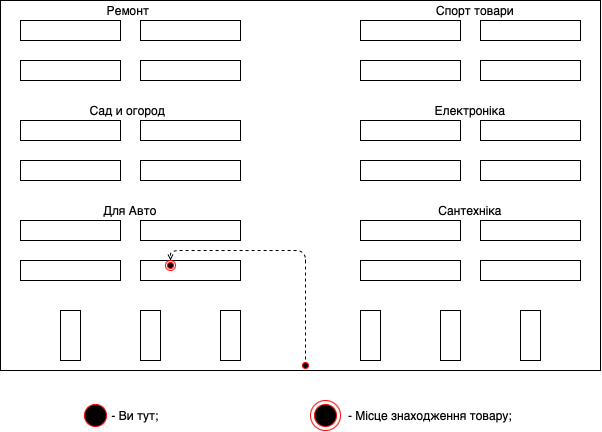

The diagram above was exported from draw.io. Its source (the exported page's mxGraphModel, read from the mxfile embedded in the PNG):
<mxGraphModel dx="788" dy="538" grid="1" gridSize="10" guides="1" tooltips="1" connect="1" arrows="1" fold="1" page="1" pageScale="1" pageWidth="827" pageHeight="1169" math="0" shadow="0">
  <root>
    <mxCell id="0" />
    <mxCell id="1" parent="0" />
    <mxCell id="N5xqSzeXtgch6R9Lca7W-2" value="" style="rounded=0;whiteSpace=wrap;html=1;fillColor=none;" parent="1" vertex="1">
      <mxGeometry x="100" y="60" width="100" height="20" as="geometry" />
    </mxCell>
    <mxCell id="N5xqSzeXtgch6R9Lca7W-3" value="" style="rounded=0;whiteSpace=wrap;html=1;fillColor=none;" parent="1" vertex="1">
      <mxGeometry x="220" y="60" width="100" height="20" as="geometry" />
    </mxCell>
    <mxCell id="N5xqSzeXtgch6R9Lca7W-4" value="" style="rounded=0;whiteSpace=wrap;html=1;fillColor=none;" parent="1" vertex="1">
      <mxGeometry x="100" y="100" width="100" height="20" as="geometry" />
    </mxCell>
    <mxCell id="N5xqSzeXtgch6R9Lca7W-5" value="" style="rounded=0;whiteSpace=wrap;html=1;fillColor=none;" parent="1" vertex="1">
      <mxGeometry x="220" y="100" width="100" height="20" as="geometry" />
    </mxCell>
    <mxCell id="N5xqSzeXtgch6R9Lca7W-6" value="" style="rounded=0;whiteSpace=wrap;html=1;fillColor=none;" parent="1" vertex="1">
      <mxGeometry x="440" y="60" width="100" height="20" as="geometry" />
    </mxCell>
    <mxCell id="N5xqSzeXtgch6R9Lca7W-7" value="" style="rounded=0;whiteSpace=wrap;html=1;fillColor=none;" parent="1" vertex="1">
      <mxGeometry x="560" y="60" width="100" height="20" as="geometry" />
    </mxCell>
    <mxCell id="N5xqSzeXtgch6R9Lca7W-8" value="" style="rounded=0;whiteSpace=wrap;html=1;fillColor=none;" parent="1" vertex="1">
      <mxGeometry x="440" y="100" width="100" height="20" as="geometry" />
    </mxCell>
    <mxCell id="N5xqSzeXtgch6R9Lca7W-9" value="" style="rounded=0;whiteSpace=wrap;html=1;fillColor=none;" parent="1" vertex="1">
      <mxGeometry x="560" y="100" width="100" height="20" as="geometry" />
    </mxCell>
    <mxCell id="N5xqSzeXtgch6R9Lca7W-10" value="" style="rounded=0;whiteSpace=wrap;html=1;fillColor=none;" parent="1" vertex="1">
      <mxGeometry x="100" y="160" width="100" height="20" as="geometry" />
    </mxCell>
    <mxCell id="N5xqSzeXtgch6R9Lca7W-11" value="" style="rounded=0;whiteSpace=wrap;html=1;fillColor=none;" parent="1" vertex="1">
      <mxGeometry x="220" y="160" width="100" height="20" as="geometry" />
    </mxCell>
    <mxCell id="N5xqSzeXtgch6R9Lca7W-12" value="" style="rounded=0;whiteSpace=wrap;html=1;fillColor=none;" parent="1" vertex="1">
      <mxGeometry x="100" y="200" width="100" height="20" as="geometry" />
    </mxCell>
    <mxCell id="N5xqSzeXtgch6R9Lca7W-13" value="" style="rounded=0;whiteSpace=wrap;html=1;fillColor=none;" parent="1" vertex="1">
      <mxGeometry x="220" y="200" width="100" height="20" as="geometry" />
    </mxCell>
    <mxCell id="N5xqSzeXtgch6R9Lca7W-14" value="" style="rounded=0;whiteSpace=wrap;html=1;fillColor=none;" parent="1" vertex="1">
      <mxGeometry x="440" y="160" width="100" height="20" as="geometry" />
    </mxCell>
    <mxCell id="N5xqSzeXtgch6R9Lca7W-15" value="" style="rounded=0;whiteSpace=wrap;html=1;fillColor=none;" parent="1" vertex="1">
      <mxGeometry x="440" y="200" width="100" height="20" as="geometry" />
    </mxCell>
    <mxCell id="N5xqSzeXtgch6R9Lca7W-16" value="" style="rounded=0;whiteSpace=wrap;html=1;fillColor=none;" parent="1" vertex="1">
      <mxGeometry x="560" y="200" width="100" height="20" as="geometry" />
    </mxCell>
    <mxCell id="N5xqSzeXtgch6R9Lca7W-25" value="" style="rounded=0;whiteSpace=wrap;html=1;fillColor=none;" parent="1" vertex="1">
      <mxGeometry x="560" y="160" width="100" height="20" as="geometry" />
    </mxCell>
    <mxCell id="N5xqSzeXtgch6R9Lca7W-26" value="" style="rounded=0;whiteSpace=wrap;html=1;fillColor=none;" parent="1" vertex="1">
      <mxGeometry x="100" y="260" width="100" height="20" as="geometry" />
    </mxCell>
    <mxCell id="N5xqSzeXtgch6R9Lca7W-27" value="" style="rounded=0;whiteSpace=wrap;html=1;fillColor=none;" parent="1" vertex="1">
      <mxGeometry x="220" y="260" width="100" height="20" as="geometry" />
    </mxCell>
    <mxCell id="N5xqSzeXtgch6R9Lca7W-28" value="" style="rounded=0;whiteSpace=wrap;html=1;fillColor=none;" parent="1" vertex="1">
      <mxGeometry x="100" y="300" width="100" height="20" as="geometry" />
    </mxCell>
    <mxCell id="N5xqSzeXtgch6R9Lca7W-29" value="" style="rounded=0;whiteSpace=wrap;html=1;fillColor=none;" parent="1" vertex="1">
      <mxGeometry x="220" y="300" width="100" height="20" as="geometry" />
    </mxCell>
    <mxCell id="N5xqSzeXtgch6R9Lca7W-30" value="" style="rounded=0;whiteSpace=wrap;html=1;fillColor=none;" parent="1" vertex="1">
      <mxGeometry x="440" y="260" width="100" height="20" as="geometry" />
    </mxCell>
    <mxCell id="N5xqSzeXtgch6R9Lca7W-31" value="" style="rounded=0;whiteSpace=wrap;html=1;fillColor=none;" parent="1" vertex="1">
      <mxGeometry x="440" y="300" width="100" height="20" as="geometry" />
    </mxCell>
    <mxCell id="N5xqSzeXtgch6R9Lca7W-32" value="" style="rounded=0;whiteSpace=wrap;html=1;fillColor=none;" parent="1" vertex="1">
      <mxGeometry x="560" y="300" width="100" height="20" as="geometry" />
    </mxCell>
    <mxCell id="N5xqSzeXtgch6R9Lca7W-33" value="" style="rounded=0;whiteSpace=wrap;html=1;fillColor=none;" parent="1" vertex="1">
      <mxGeometry x="560" y="260" width="100" height="20" as="geometry" />
    </mxCell>
    <mxCell id="N5xqSzeXtgch6R9Lca7W-34" value="" style="rounded=0;whiteSpace=wrap;html=1;fillColor=none;" parent="1" vertex="1">
      <mxGeometry x="140" y="350" width="20" height="50" as="geometry" />
    </mxCell>
    <mxCell id="N5xqSzeXtgch6R9Lca7W-35" value="" style="rounded=0;whiteSpace=wrap;html=1;fillColor=none;" parent="1" vertex="1">
      <mxGeometry x="300" y="350" width="20" height="50" as="geometry" />
    </mxCell>
    <mxCell id="N5xqSzeXtgch6R9Lca7W-36" value="" style="rounded=0;whiteSpace=wrap;html=1;fillColor=none;" parent="1" vertex="1">
      <mxGeometry x="220" y="350" width="20" height="50" as="geometry" />
    </mxCell>
    <mxCell id="N5xqSzeXtgch6R9Lca7W-38" value="" style="rounded=0;whiteSpace=wrap;html=1;fillColor=none;" parent="1" vertex="1">
      <mxGeometry x="440" y="350" width="20" height="50" as="geometry" />
    </mxCell>
    <mxCell id="N5xqSzeXtgch6R9Lca7W-39" value="" style="rounded=0;whiteSpace=wrap;html=1;fillColor=none;" parent="1" vertex="1">
      <mxGeometry x="600" y="350" width="20" height="50" as="geometry" />
    </mxCell>
    <mxCell id="N5xqSzeXtgch6R9Lca7W-40" value="" style="rounded=0;whiteSpace=wrap;html=1;fillColor=none;" parent="1" vertex="1">
      <mxGeometry x="520" y="350" width="20" height="50" as="geometry" />
    </mxCell>
    <mxCell id="z3uoBaA77Q-hyUNb0JST-7" value="" style="ellipse;html=1;shape=startState;fillColor=#000000;strokeColor=#ff0000;" vertex="1" parent="1">
      <mxGeometry x="380" y="400" width="10" height="10" as="geometry" />
    </mxCell>
    <mxCell id="z3uoBaA77Q-hyUNb0JST-9" value="" style="html=1;verticalAlign=bottom;endArrow=open;dashed=1;endSize=4;exitX=0.5;exitY=0;exitDx=0;exitDy=0;entryX=0.5;entryY=0;entryDx=0;entryDy=0;" edge="1" parent="1" target="z3uoBaA77Q-hyUNb0JST-12">
      <mxGeometry relative="1" as="geometry">
        <mxPoint x="385" y="399" as="sourcePoint" />
        <mxPoint x="150" y="308.99999999999994" as="targetPoint" />
        <Array as="points">
          <mxPoint x="385" y="290" />
          <mxPoint x="300" y="290" />
          <mxPoint x="250" y="290" />
        </Array>
      </mxGeometry>
    </mxCell>
    <mxCell id="z3uoBaA77Q-hyUNb0JST-12" value="" style="ellipse;html=1;shape=endState;fillColor=#000000;strokeColor=#ff0000;" vertex="1" parent="1">
      <mxGeometry x="245" y="300" width="10" height="10" as="geometry" />
    </mxCell>
    <mxCell id="z3uoBaA77Q-hyUNb0JST-16" value="" style="rounded=0;whiteSpace=wrap;html=1;fillColor=none;" vertex="1" parent="1">
      <mxGeometry x="80" y="40" width="600" height="370" as="geometry" />
    </mxCell>
    <mxCell id="z3uoBaA77Q-hyUNb0JST-21" value="" style="ellipse;html=1;shape=startState;fillColor=#000000;strokeColor=#ff0000;" vertex="1" parent="1">
      <mxGeometry x="160" y="440" width="30" height="30" as="geometry" />
    </mxCell>
    <mxCell id="z3uoBaA77Q-hyUNb0JST-23" value="- Ви тут;" style="text;html=1;strokeColor=none;fillColor=none;align=center;verticalAlign=middle;whiteSpace=wrap;rounded=0;" vertex="1" parent="1">
      <mxGeometry x="170" y="445" width="90" height="20" as="geometry" />
    </mxCell>
    <mxCell id="z3uoBaA77Q-hyUNb0JST-24" value="" style="ellipse;html=1;shape=endState;fillColor=#000000;strokeColor=#ff0000;" vertex="1" parent="1">
      <mxGeometry x="390" y="440" width="30" height="30" as="geometry" />
    </mxCell>
    <mxCell id="z3uoBaA77Q-hyUNb0JST-25" value="- Місце знаходження товару;" style="text;html=1;strokeColor=none;fillColor=none;align=center;verticalAlign=middle;whiteSpace=wrap;rounded=0;" vertex="1" parent="1">
      <mxGeometry x="420" y="445" width="180" height="20" as="geometry" />
    </mxCell>
    <mxCell id="z3uoBaA77Q-hyUNb0JST-27" value="Для Авто" style="text;html=1;strokeColor=none;fillColor=none;align=center;verticalAlign=middle;whiteSpace=wrap;rounded=0;" vertex="1" parent="1">
      <mxGeometry x="160" y="240" width="100" height="20" as="geometry" />
    </mxCell>
    <mxCell id="z3uoBaA77Q-hyUNb0JST-29" value="Сад и огород" style="text;html=1;strokeColor=none;fillColor=none;align=center;verticalAlign=middle;whiteSpace=wrap;rounded=0;" vertex="1" parent="1">
      <mxGeometry x="145" y="140" width="125" height="20" as="geometry" />
    </mxCell>
    <mxCell id="z3uoBaA77Q-hyUNb0JST-31" value="Ремонт" style="text;html=1;strokeColor=none;fillColor=none;align=center;verticalAlign=middle;whiteSpace=wrap;rounded=0;" vertex="1" parent="1">
      <mxGeometry x="187.5" y="40" width="40" height="20" as="geometry" />
    </mxCell>
    <mxCell id="z3uoBaA77Q-hyUNb0JST-35" value="Сантехніка" style="text;html=1;strokeColor=none;fillColor=none;align=center;verticalAlign=middle;whiteSpace=wrap;rounded=0;" vertex="1" parent="1">
      <mxGeometry x="500" y="240" width="100" height="20" as="geometry" />
    </mxCell>
    <mxCell id="z3uoBaA77Q-hyUNb0JST-36" value="Електроніка" style="text;html=1;strokeColor=none;fillColor=none;align=center;verticalAlign=middle;whiteSpace=wrap;rounded=0;" vertex="1" parent="1">
      <mxGeometry x="500" y="140" width="100" height="20" as="geometry" />
    </mxCell>
    <mxCell id="z3uoBaA77Q-hyUNb0JST-37" value="Спорт товари" style="text;html=1;strokeColor=none;fillColor=none;align=center;verticalAlign=middle;whiteSpace=wrap;rounded=0;" vertex="1" parent="1">
      <mxGeometry x="510" y="40" width="90" height="20" as="geometry" />
    </mxCell>
  </root>
</mxGraphModel>